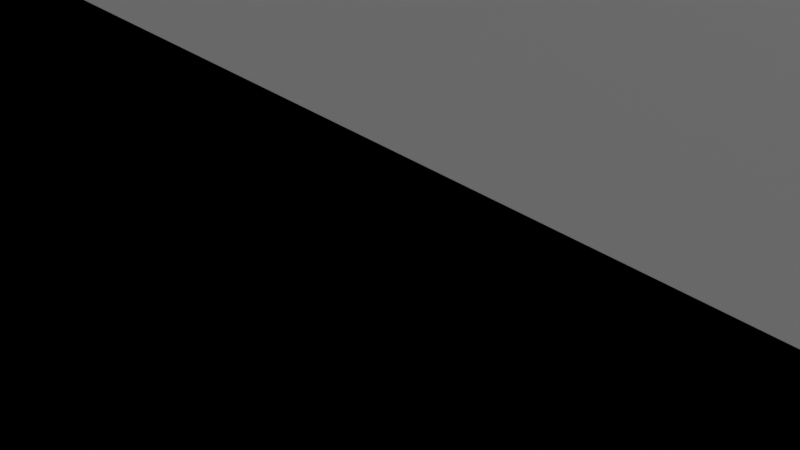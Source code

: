 # Source: rocks1.blend  (saved by Blender 3.6.11; exported with 4.5.12 LTS)
import bpy
from mathutils import Matrix  # noqa: F401  (used for matrix-valued properties, if any)

bpy.ops.wm.read_factory_settings(use_empty=True)
scene = bpy.context.scene
scene.name = 'Scene'

# ---- collections
col_collection = bpy.data.collections.new('Collection'); scene.collection.children.link(col_collection)

# ---- world
world_world = bpy.data.worlds.new('World'); scene.world = world_world
world_world.use_nodes = True; world_world.node_tree.nodes.clear()
_N = world_world.node_tree.nodes; _L = world_world.node_tree.links
n0 = _N.new('ShaderNodeOutputWorld'); n0.name = 'World Output'; n0.location = (300, 300)
n1 = _N.new('ShaderNodeBackground'); n1.name = 'Background'; n1.location = (10, 300)
n1.inputs[0].default_value = (0.05088, 0.05088, 0.05088, 1.0)
_L.new(n1.outputs[0], n0.inputs[0])
n0.is_active_output = True
world_world.color = (0.05088, 0.05088, 0.05088)
world_world.use_sun_shadow = False
world_world.sun_shadow_jitter_overblur = 0.0

# ---- cameras
cam_camera = bpy.data.cameras.new('Camera')
cam_camera.clip_end = 100.0
cam_camera.ortho_scale = 7.314

# ---- lights
light_light = bpy.data.lights.new('Light', 'POINT')
light_light.transmission_factor = 0.0
light_light.energy = 1000.0
light_light.shadow_soft_size = 0.1
light_light.shadow_maximum_resolution = 0.006
light_light.use_absolute_resolution = True

# ---- meshes
me_mesh_090 = bpy.data.meshes.new('Mesh.090')
me_mesh_090.from_pydata([(1.489, 0.6041, 0.3003), (0.8539, -0.06365, 1.044), (0.8971, 0.5263, 0.9839), (1.034, 0.06528, 0.5841), (1.202, 1.052, 0.4783), (1.213, 1.904, -0.7942), (1.678, 1.402, -0.7902), (1.439, 1.452, -0.1699), (1.769, 1.03, -0.4281), (1.804, 0.5975, -0.3269), (1.764, 0.2026, -0.4035), (1.759, 0.1307, -1.221), (1.514, -0.4152, -0.609), (1.453, -0.2667, -1.416), (1.502, 0.3619, -1.888), (1.422, 1.219, -1.837), (1.857, 0.8445, -1.202), (1.496, 1.492, -1.423), (1.031, 1.821, -1.559), (0.8153, 1.867, -0.0971), (0.8539, 1.457, 0.4136), (0.2444, 1.906, -0.08562), (0.4082, 2.138, -0.7961), (-0.1934, 1.921, -0.3884), (-0.3993, 1.911, -0.9153), (-0.2248, 1.836, -1.559), (0.389, 2.052, -1.392), (-0.195, 1.183, -2.189), (0.4044, 1.39, -2.22), (0.405, 0.9887, -2.386), (-0.2413, 0.4116, -2.265), (0.3914, 0.3945, -2.413), (0.0809, -0.2999, -2.049), (-0.251, -0.922, -1.169), (0.371, -0.9881, -1.179), (-0.1919, -1.249, -0.3841), (0.4752, -1.264, -0.3279), (-0.2737, -1.1, 0.5142), (0.4622, -1.228, 0.1569), (0.5049, -1.019, 0.6173), (-0.06834, -0.6521, 1.067), (0.3961, 0.01046, 1.25), (-0.2291, 0.9453, 1.204), (-0.2294, 1.403, 0.9331), (-0.287, 1.179, 1.431), (-0.5856, 0.9712, 2.078), (-0.5402, 1.39, 2.274), (-0.5745, 1.991, 2.233), (-0.5658, 2.243, 1.839), (-0.3369, 1.871, 1.664), (-0.5959, 2.227, 1.235), (-0.5469, 1.656, 0.6129), (-0.09632, 1.531, 0.5993), (-0.5071, 1.598, 0.04725), (-0.923, 1.335, 0.1277), (-0.9822, 1.278, -0.8535), (-1.267, 0.7349, 0.2066), (-1.408, 0.9887, 0.6021), (-1.007, 1.397, 0.3591), (-2.118, 1.442, 0.7663), (-1.867, 0.8848, 0.8826), (-1.696, 1.825, 0.5957), (-1.198, 2.073, 0.643), (-1.861, 2.298, 0.9238), (-1.435, 2.589, 1.191), (-1.786, 2.623, 1.608), (-1.382, 2.617, 2.023), (-1.848, 2.321, 2.321), (-1.395, 2.161, 2.554), (-1.827, 1.595, 2.667), (-1.404, 1.602, 2.734), (-1.397, 1.029, 2.577), (-1.838, 0.8605, 2.359), (-1.186, 0.5665, 2.077), (-1.853, 0.5497, 1.628), (-1.317, 0.4694, 1.568), (-1.278, 0.5911, 0.9978), (-1.008, 0.402, 0.9849), (-1.214, 0.5832, 0.6294), (-1.298, -0.1524, 0.03354), (-1.322, -0.04934, -0.4614), (-1.088, -0.05011, -1.148), (-0.6587, -0.6774, -1.176), (-0.6206, 0.02548, -1.829), (-0.7103, 0.8341, -1.919), (-1.018, 0.8291, -1.374), (-0.6577, 1.455, -1.605), (-1.293, 0.5246, -0.4569), (-1.071, -0.6874, -0.3905), (-1.075, -0.489, 0.4235), (-0.6509, -1.028, 0.2353), (-0.6548, -1.071, -0.3929), (-0.6011, -0.4881, 0.9641), (-0.3365, -0.207, 1.182), (-0.5957, 0.6289, 1.301), (-2.236, 0.9599, 1.198), (-2.263, 0.9606, 2.006), (-2.5, 1.634, 1.824), (-2.288, 1.574, 2.329), (-2.233, 2.237, 2.001), (-2.503, 1.595, 1.396), (-2.239, 2.245, 1.356), (-2.24, 1.845, 0.9598), (-0.9604, 0.8737, 2.356), (-0.9799, 1.598, 2.652), (-0.9602, 2.319, 2.315), (-0.9973, 2.606, 1.588), (-1.004, 2.324, 0.9282), (0.5172, 0.9522, 0.9524), (0.5801, -0.572, 0.9839), (0.9187, -0.6917, 0.2742), (1.146, -1.017, -0.1133), (1.044, -1.009, -0.4614), (1.103, -0.3741, -1.762), (1.366, -0.2469, -0.2498), (1.062, -0.09123, 0.2255), (0.6328, -0.3266, -2.039), (1.024, 0.4118, -2.263), (0.9842, 1.184, -2.182), (0.4071, 1.827, -1.827)], [], [(7, 6, 5), (8, 7, 4), (11, 10, 12), (11, 13, 14), (16, 14, 15), (6, 16, 17), (17, 16, 15), (5, 17, 18), (22, 24, 23), (26, 119, 25), (119, 28, 27), (25, 119, 27), (34, 33, 32), (39, 37, 38), (39, 40, 37), (41, 94, 93), (41, 42, 94), (44, 42, 43), (49, 48, 47), (50, 43, 51), (52, 21, 23), (23, 53, 52), (63, 62, 61), (64, 63, 65), (67, 66, 65), (66, 67, 68), (68, 67, 69), (73, 72, 74), (75, 74, 76), (60, 76, 74), (75, 76, 77), (78, 77, 76), (78, 76, 57), (78, 89, 77), (78, 79, 89), (82, 81, 83), (30, 83, 84), (83, 81, 85), (84, 83, 85), (86, 85, 55), (80, 81, 88), (79, 88, 89), (77, 89, 92), (73, 75, 94), (100, 101, 102), (69, 98, 72), (96, 72, 98), (104, 70, 71), (105, 66, 68), (48, 106, 47), (105, 47, 106), (106, 50, 107), (66, 106, 64), (105, 106, 66), (65, 66, 64), (99, 65, 101), (107, 64, 106), (63, 101, 65), (61, 59, 102), (76, 60, 57), (60, 95, 59), (61, 58, 59), (108, 20, 52), (62, 107, 51), (46, 104, 103), (44, 45, 94), (2, 41, 1), (39, 110, 109), (37, 40, 92), (37, 92, 90), (111, 38, 36), (111, 36, 112), (114, 10, 115), (35, 91, 33), (82, 33, 91), (34, 32, 116), (113, 34, 116), (117, 113, 116), (117, 116, 31), (26, 18, 119), (118, 29, 28), (82, 83, 33), (86, 27, 84), (86, 25, 27), (19, 5, 22), (117, 14, 113), (113, 14, 13), (9, 10, 16), (11, 16, 10), (20, 4, 7), (0, 4, 2), (38, 111, 39), (51, 52, 53), (44, 94, 42), (40, 93, 92), (0, 115, 9), (10, 9, 115), (12, 10, 114), (2, 4, 108), (6, 17, 5), (3, 115, 0), (110, 3, 109), (3, 110, 115), (112, 113, 13), (20, 19, 21), (12, 13, 11), (111, 110, 39), (104, 47, 105), (47, 104, 46), (45, 103, 73), (107, 62, 64), (62, 58, 61), (73, 103, 71), (67, 99, 98), (63, 102, 101), (72, 96, 74), (90, 92, 89), (20, 7, 19), (18, 15, 118), (114, 115, 110), (2, 108, 42), (55, 85, 87), (81, 82, 88), (0, 9, 8, 4), (26, 25, 24, 22), (2, 1, 3, 0), (17, 15, 18), (21, 19, 22), (21, 22, 23), (30, 27, 29, 31), (27, 28, 29), (35, 33, 34, 36), (31, 32, 30), (35, 36, 38, 37), (53, 24, 55, 54), (40, 41, 93), (108, 43, 42), (44, 46, 45), (50, 48, 49), (49, 43, 50), (43, 52, 51), (52, 20, 21), (53, 23, 24), (56, 57, 58, 54), (58, 51, 53, 54), (57, 59, 58), (59, 57, 60), (81, 80, 87, 85), (62, 51, 58), (64, 62, 63), (70, 68, 69), (69, 71, 70), (71, 69, 72), (73, 71, 72), (75, 73, 74), (84, 27, 30), (55, 24, 86), (24, 25, 86), (84, 85, 86), (88, 91, 90, 89), (87, 80, 79, 56), (56, 55, 87), (88, 79, 80), (100, 97, 99, 101), (93, 77, 92), (45, 73, 94), (74, 96, 95), (98, 97, 96), (97, 98, 99), (100, 95, 96, 97), (100, 102, 59), (100, 59, 95), (41, 40, 109, 1), (103, 104, 71), (104, 68, 70), (48, 50, 106), (67, 65, 99), (63, 61, 102), (55, 56, 54), (50, 51, 107), (45, 46, 103), (49, 44, 43), (91, 35, 37, 90), (109, 40, 39), (34, 112, 36), (112, 34, 113), (114, 111, 112), (111, 114, 110), (114, 112, 12), (118, 28, 119, 18), (26, 22, 5, 18), (83, 32, 33), (30, 32, 83), (116, 32, 31), (14, 16, 11), (6, 7, 8), (5, 19, 7), (6, 8, 16), (4, 20, 108), (117, 31, 29, 118), (46, 44, 49, 47), (43, 108, 52), (3, 1, 109), (41, 2, 42), (94, 75, 77), (93, 94, 77), (78, 56, 79), (82, 91, 88), (15, 14, 117, 118), (68, 104, 105), (69, 67, 98), (60, 74, 95), (16, 8, 9), (12, 112, 13), (56, 78, 57)])
me_mesh_090.update()
me_mesh_091 = bpy.data.meshes.new('Mesh.091')
me_mesh_091.from_pydata([(0.6721, 1.084, 1.68), (0.6774, 0.6649, 0.8223), (0.8573, 0.6212, 1.655), (0.1633, 0.9532, 0.7435), (0.5974, 1.006, -0.006201), (0.0235, 1.173, 0.01932), (0.1098, 1.01, -0.5789), (-0.4942, 0.9101, -1.078), (-0.1797, 0.1298, -1.386), (-0.5517, -0.2828, -1.436), (-0.9719, -0.4369, -1.052), (-0.02648, -0.6165, -1.003), (-0.7966, -1.01, -0.2793), (0.05403, -0.9814, -0.6126), (-0.5565, -1.355, -0.09818), (-0.6393, -2.109, 0.2509), (-0.1571, -1.415, 0.147), (0.1295, -1.114, 0.9557), (-0.117, -1.716, 1.602), (-0.1874, -1.279, 1.707), (-0.2246, -0.5858, 1.35), (0.1174, -0.2544, 1.29), (0.9337, -0.4216, 0.5795), (0.6783, -0.9368, -0.06033), (0.6736, -0.6788, -0.6726), (1.01, -0.5901, -0.02118), (1.005, -0.01172, -0.6046), (0.4683, -0.05118, -1.082), (1.175, 6.203e-09, -6.203e-09), (0.7285, 0.2057, 1.022), (1.008, 0.5959, 0.005321), (0.6647, 0.6443, -0.7199), (0.5612, -0.08439, 1.049), (-0.2912, -0.1259, 1.327), (-0.2488, 0.1794, 1.902), (0.1929, 0.3633, 2.23), (-0.3424, 0.6221, 2.057), (0.2029, 0.9591, 2.151), (0.5474, 0.6024, 2.144), (-0.2805, 1.092, 1.757), (0.1928, 1.273, 1.664), (-0.1708, 0.9223, 0.8063), (-0.5845, 0.2778, 1.011), (-1.183, -0.146, 0.6447), (-1.02, 0.6722, -0.1038), (-0.745, 0.9577, -0.8436), (-0.6815, 0.8324, 0.4487), (-1.256, 0.7437, -0.5992), (-1.151, 1.535, -1.248), (-2.101, 0.9147, -0.8375), (-1.801, 1.703, -1.605), (-1.595, 1.77, -2.078), (-2.022, 1.419, -2.635), (-1.183, 1.462, -2.64), (-1.992, 0.7651, -3.057), (-1.981, 0.1637, -3.015), (-1.604, -0.2929, -2.862), (-1.224, -0.616, -2.355), (-1.97, -0.6454, -1.649), (-1.277, -0.6878, -1.764), (-1.395, 0.00497, -0.6132), (-1.233, -0.1266, 0.0395), (-0.969, -0.2178, 1.182), (-1.251, -0.6105, 1.82), (-1.215, -1.145, 2.179), (-1.658, -2.041, 1.912), (-0.7287, -1.628, 2.143), (-0.7882, -2.249, 1.84), (-1.199, -2.553, 1.425), (-1.213, -2.583, 0.7539), (-1.21, -2.121, 0.1132), (-1.681, -1.753, 0.1023), (-1.446, -0.8511, 0.06754), (-1.022, -0.5767, -0.3943), (-1.82, -1.194, 0.1974), (-2.156, -1.03, 0.8463), (-2.17, -1.573, 0.624), (-2.182, -1.226, 1.408), (-1.878, -1.198, 1.882), (-1.695, -0.5195, 1.336), (-2.23, -1.714, 1.168), (-1.902, -2.292, 1.229), (-1.816, -2.212, 0.5859), (-1.832, -0.6076, 0.8096), (-0.3547, -2.222, 0.6406), (-0.597, -2.479, 1.177), (-0.1425, -2.086, 1.203), (-0.5248, -0.9241, 1.89), (-0.5522, -0.2748, 1.273), (-2.275, 0.4237, -0.884), (-2.644, 0.376, -1.307), (-2.644, 1.055, -1.595), (-2.327, 1.502, -1.971), (-2.025, 1.453, -1.19), (-2.492, 1.069, -2.56), (-2.593, 0.385, -2.571), (-2.224, -0.2207, -2.621), (-2.594, -0.1574, -2.006), (-2.197, -0.2754, -1.154), (-2.808, 0.4475, -1.959), (-1.977, -0.6061, -2.219), (-0.479, -0.03964, -2.16), (-0.9382, -0.2607, -2.648), (-0.5621, 0.349, -2.635), (-1.144, 0.392, -3.088), (-0.4515, 0.895, -2.401), (-1.248, 1.017, -3.0), (-0.5387, 1.257, -2.029), (-0.2911, 0.6527, -1.331), (-1.011, 1.642, -2.005), (0.06858, -1.349, 0.5554), (0.6265, 0.1778, 1.855)], [], [(2, 1, 0), (1, 3, 0), (1, 4, 3), (5, 4, 6), (5, 6, 45), (7, 31, 108), (27, 8, 108), (31, 27, 108), (9, 101, 8), (14, 12, 13), (14, 16, 15), (110, 84, 16), (18, 86, 17), (21, 20, 17), (22, 21, 17), (110, 22, 17), (24, 23, 13), (23, 16, 13), (26, 24, 27), (25, 28, 22), (1, 29, 30), (30, 28, 26), (28, 25, 26), (27, 24, 11), (22, 23, 25), (21, 22, 32), (36, 34, 35), (37, 36, 35), (37, 39, 36), (40, 39, 37), (3, 41, 40), (39, 40, 41), (36, 42, 34), (46, 44, 43), (45, 47, 44), (51, 53, 52), (54, 104, 55), (56, 57, 100), (44, 47, 60), (61, 44, 60), (66, 64, 65), (72, 12, 71), (12, 72, 73), (77, 78, 79), (80, 81, 65), (77, 79, 75), (83, 75, 79), (43, 83, 79), (83, 43, 72), (80, 75, 76), (75, 83, 74), (85, 86, 67), (69, 82, 70), (85, 69, 84), (69, 81, 82), (68, 81, 69), (85, 67, 68), (68, 65, 81), (67, 18, 66), (87, 66, 19), (88, 62, 63), (20, 33, 88), (47, 49, 60), (49, 91, 90), (89, 49, 90), (92, 91, 93), (91, 92, 94), (95, 54, 55), (96, 97, 95), (90, 99, 97), (58, 97, 100), (97, 99, 95), (99, 94, 95), (91, 49, 93), (98, 60, 89), (104, 103, 102), (106, 105, 104), (109, 107, 53), (53, 105, 106), (9, 10, 59), (56, 100, 96), (104, 102, 56), (55, 56, 96), (52, 54, 94), (51, 109, 53), (92, 51, 52), (50, 92, 93), (46, 5, 45), (5, 46, 41), (5, 41, 3), (43, 44, 61), (62, 42, 43), (38, 0, 37), (42, 88, 33), (86, 84, 110), (8, 27, 11), (101, 105, 8), (2, 0, 38), (29, 111, 32), (22, 29, 32), (0, 40, 37), (38, 37, 35), (21, 111, 35), (36, 39, 42), (34, 42, 33), (30, 31, 4), (28, 30, 29), (31, 30, 26), (24, 26, 25), (40, 0, 3), (4, 5, 3), (31, 6, 4), (111, 38, 35), (24, 13, 11), (42, 41, 46), (12, 10, 11, 13), (12, 73, 10), (20, 88, 19), (31, 26, 27), (86, 18, 67), (88, 42, 62), (85, 68, 69), (78, 63, 79), (75, 80, 77), (70, 82, 71), (45, 7, 48), (107, 105, 53), (107, 108, 105), (101, 102, 103), (48, 109, 51), (102, 57, 56), (94, 54, 95), (6, 31, 7), (11, 10, 9), (9, 8, 11), (93, 49, 47, 48), (110, 17, 86), (20, 19, 17), (22, 110, 23), (25, 23, 24), (28, 29, 22), (21, 34, 33), (21, 35, 34), (42, 39, 41), (42, 46, 43), (46, 45, 44), (45, 48, 47), (52, 53, 106, 54), (48, 50, 93), (48, 51, 50), (58, 100, 57, 59), (106, 104, 54), (104, 56, 55), (80, 65, 78, 77), (59, 10, 58), (10, 98, 58), (10, 60, 98), (62, 79, 63), (67, 66, 65), (67, 65, 68), (71, 12, 70), (74, 72, 71), (74, 76, 75), (76, 82, 81, 80), (69, 70, 15, 84), (76, 71, 82), (76, 74, 71), (72, 43, 61, 73), (84, 86, 85), (18, 19, 66), (87, 63, 64), (64, 63, 78), (79, 62, 43), (57, 101, 9, 59), (61, 60, 73), (60, 49, 89), (92, 52, 94), (96, 95, 55), (98, 90, 97), (91, 94, 99), (100, 97, 96), (98, 89, 90), (70, 12, 14, 15), (102, 101, 57), (105, 103, 104), (48, 107, 109), (103, 105, 101), (92, 50, 51), (21, 33, 20), (16, 14, 13), (105, 108, 8), (45, 6, 7), (2, 38, 111), (2, 111, 29), (32, 111, 21), (65, 64, 78), (87, 19, 88), (1, 2, 29), (19, 18, 17), (15, 16, 84), (87, 88, 63), (66, 87, 64), (83, 72, 74), (7, 108, 48), (48, 108, 107), (1, 30, 4), (23, 110, 16), (10, 73, 60), (99, 90, 91), (98, 97, 58)])
me_mesh_091.update()
me_mesh_092 = bpy.data.meshes.new('Mesh.092')
me_mesh_092.from_pydata([(0.8542, 0.8093, 0.08036), (0.7166, 0.6369, -0.5099), (0.06532, 0.9728, 0.6534), (-0.3569, 1.137, -0.01762), (-1.015, 0.5804, -0.01331), (-0.6488, 0.5728, 0.7808), (-1.007, 0.02092, 0.6023), (-1.176, 0.006776, -0.00609), (-0.8527, 0.02064, -0.854), (-0.6636, 0.6991, -0.6623), (-1.038, -0.6276, 0.1355), (-0.6757, -0.6758, -0.6766), (-0.6068, -1.011, 0.03706), (0.001122, 0.007794, -1.176), (-0.02192, 0.6656, -0.9564), (0.8366, 0.1575, -0.8279), (0.7792, -0.472, -0.7836), (1.176, 0.00727, -0.0007284), (1.014, 0.01062, 0.5884), (0.5845, -0.6245, 0.8134), (0.7507, 0.5677, 0.6425), (0.8437, -0.8771, -0.01739), (0.02779, -1.012, 0.5865), (0.01603, -1.176, -0.007154), (0.00318, -0.8499, -0.8531), (-0.583, -0.5659, 0.9535), (0.1, 0.101, 0.5874)], [], [(1, 3, 0), (20, 0, 2), (5, 3, 4), (6, 25, 5), (7, 4, 8), (9, 8, 4), (10, 7, 8), (11, 10, 8), (8, 14, 13), (15, 17, 16), (21, 17, 18), (18, 20, 19), (20, 18, 0), (0, 17, 15), (17, 21, 16), (22, 19, 25), (16, 24, 13), (12, 11, 24), (21, 23, 24), (23, 12, 24), (12, 23, 22), (22, 25, 12), (19, 26, 25), (19, 22, 21), (16, 21, 24), (1, 15, 14), (24, 8, 13), (9, 14, 8), (24, 11, 8), (7, 10, 6), (26, 5, 25), (5, 4, 6), (19, 20, 26), (2, 5, 26), (17, 0, 18), (1, 0, 15), (19, 21, 18), (1, 14, 3), (20, 2, 26), (14, 15, 13), (23, 21, 22), (5, 2, 3), (4, 7, 6), (25, 10, 12), (25, 6, 10), (2, 0, 3), (15, 16, 13), (12, 10, 11), (9, 4, 3), (3, 14, 9)])
me_mesh_092.update()
me_mesh_093 = bpy.data.meshes.new('Mesh.093')
me_mesh_093.from_pydata([(2.24, 2.012, 2.233), (2.654, 1.594, 0.9452), (2.385, 2.331, 1.546), (1.609, 2.467, 1.396), (2.214, 2.083, 0.8136), (2.381, 0.7342, 0.3246), (1.706, 0.6608, -0.0345), (1.875, 0.02574, -0.2207), (1.251, 1.038, 0.09531), (1.126, 1.381, 0.4199), (1.786, 2.194, 0.7849), (1.207, 2.126, 1.029), (0.6357, 1.284, 0.8637), (1.058, 2.168, 1.599), (0.4109, 1.084, 1.286), (0.2677, 0.6565, 1.63), (1.053, 1.715, 2.184), (0.8695, 0.166, 2.526), (1.673, 1.551, 2.566), (-0.2057, 1.014, 0.7917), (-0.4537, 1.09, 0.162), (-0.3213, 1.096, -0.3313), (0.4398, 1.233, 0.02844), (-0.7106, 0.6536, 0.7448), (-0.7096, -0.004683, 1.036), (-1.085, 0.3506, 0.3331), (-1.084, -0.3723, 0.2925), (-0.6961, -0.6633, 0.7601), (-1.076, -0.404, -0.2371), (-0.6796, -0.6696, -0.678), (-0.9187, -0.1375, -0.6658), (-0.6081, -1.005, -0.03075), (-0.01855, -1.017, -0.6119), (-0.2467, -1.034, 0.7525), (0.04605, -0.4528, 1.629), (0.1138, 0.2638, 1.723), (0.2846, -0.9748, 1.3), (0.8061, -1.096, 1.999), (0.4931, 0.2863, 2.229), (2.225, -0.4155, 2.383), (1.74, -0.3493, 2.595), (1.609, -1.026, 2.254), (2.354, -1.195, 1.537), (1.607, -1.464, 1.625), (2.454, -0.9299, 0.5124), (2.719, -0.816, 1.207), (2.66, -0.3567, 1.969), (2.907, -0.1461, 1.171), (2.794, 1.451, 1.438), (2.697, -0.01949, 0.383), (2.12, -0.7992, 0.116), (1.461, -0.5486, 0.004769), (1.186, -0.9483, 0.5146), (1.301, 0.02327, -0.5908), (0.4395, 0.009006, -1.119), (0.8072, -0.6852, -0.834), (-0.02457, -0.5932, -1.02), (-0.02267, -1.243, 0.01244), (0.7197, -1.157, 0.9135), (0.6243, -1.004, -0.5237), (0.9956, -1.413, 1.345), (0.6915, -0.482, 2.363), (1.27, 0.01572, 2.646), (1.612, -1.466, 0.8131), (-0.3839, -0.2163, -1.078), (-0.04804, 0.3935, -1.092), (-0.3202, 0.7088, -0.7786), (-1.068, 0.3957, -0.2153), (0.5236, 0.8155, -0.7824), (2.711, 1.666, 1.863), (2.426, 1.398, 2.333), (1.808, 2.059, 2.324), (1.585, 2.368, 1.987), (1.857, -0.9035, -1.285), (2.267, -0.9404, -1.999), (1.628, -0.5774, -2.191), (2.241, -1.611, -2.637), (2.5, -1.603, -2.002), (2.268, -1.591, -1.327), (1.801, -1.588, -0.9761), (1.181, -1.809, -0.9654), (1.309, -1.242, -0.9295), (0.9217, -2.259, -1.333), (1.667, -2.365, -1.278), (0.9281, -0.9307, -1.295), (1.556, -0.5783, -1.631), (1.022, -0.5968, -2.011), (1.121, -0.8978, -2.747), (0.9918, -1.6, -2.945), (1.655, -1.581, -3.025), (0.9413, -2.242, -2.641), (1.65, -2.321, -2.725), (1.008, -2.569, -1.956), (1.401, -2.637, -1.865), (1.784, -2.585, -1.946), (2.248, -2.247, -1.993), (1.862, -0.9286, -2.662), (0.5538, -2.189, -2.004), (0.3394, -1.578, -1.98), (0.5563, -1.589, -1.356), (0.5677, -1.603, -2.598), (0.5586, -0.9686, -1.99)], [], [(4, 2, 1), (4, 1, 5), (5, 7, 6), (10, 9, 11), (12, 9, 22), (16, 15, 35), (38, 16, 35), (19, 15, 14), (20, 22, 21), (22, 8, 68), (25, 23, 20), (24, 25, 26), (29, 28, 30), (28, 29, 31), (31, 29, 32), (27, 33, 34), (27, 34, 24), (24, 34, 35), (15, 23, 24), (36, 34, 33), (37, 34, 36), (34, 37, 61), (40, 39, 18), (39, 40, 41), (39, 41, 42), (41, 43, 42), (42, 45, 46), (48, 46, 47), (1, 48, 5), (46, 45, 47), (58, 36, 33), (59, 57, 32), (60, 36, 58), (63, 60, 58), (37, 36, 60), (40, 62, 61), (43, 37, 60), (43, 60, 63), (52, 63, 58), (54, 56, 64), (54, 64, 65), (65, 30, 66), (28, 67, 30), (53, 54, 68), (53, 55, 54), (8, 6, 68), (7, 53, 6), (7, 51, 53), (51, 59, 55), (59, 51, 52), (50, 49, 44), (63, 52, 50), (39, 42, 46), (40, 18, 62), (17, 38, 61), (57, 31, 32), (67, 21, 66), (19, 23, 15), (2, 48, 1), (0, 70, 69), (46, 70, 39), (71, 72, 18), (72, 3, 13), (4, 5, 6), (10, 4, 6), (72, 16, 18), (13, 15, 16), (12, 11, 9), (18, 17, 62), (69, 2, 0), (69, 48, 2), (72, 2, 3), (70, 18, 39), (13, 16, 72), (3, 10, 11), (51, 50, 52), (7, 50, 51), (56, 29, 64), (58, 57, 59), (10, 3, 2, 4), (55, 59, 32), (27, 26, 31), (74, 85, 73), (74, 75, 85), (77, 76, 74), (79, 81, 80), (83, 80, 82), (85, 84, 81), (84, 85, 86), (94, 83, 93), (95, 83, 94), (95, 94, 91), (89, 76, 91), (76, 89, 96), (78, 83, 95), (99, 98, 97), (97, 98, 100), (98, 101, 100), (87, 88, 100), (86, 85, 75), (79, 73, 81), (77, 78, 95), (77, 95, 76), (76, 96, 74), (73, 78, 74), (75, 74, 96), (78, 73, 79), (77, 74, 78), (78, 79, 83), (91, 76, 95), (73, 85, 81), (86, 101, 84), (99, 84, 101), (86, 87, 101), (81, 84, 99), (98, 99, 101), (87, 100, 101), (82, 80, 99), (90, 97, 100), (20, 19, 12, 22), (5, 49, 7), (10, 6, 9), (9, 8, 22), (14, 13, 12), (15, 13, 14), (16, 38, 17), (18, 16, 17), (20, 21, 67, 25), (45, 44, 49, 47), (25, 24, 23), (29, 30, 64), (31, 33, 27), (35, 15, 24), (42, 43, 63), (44, 42, 63), (44, 63, 50), (48, 49, 5), (61, 37, 41, 40), (7, 49, 50), (51, 55, 53), (54, 55, 56), (58, 33, 57), (43, 41, 37), (28, 26, 25, 67), (62, 17, 61), (58, 59, 52), (66, 30, 67), (66, 21, 68, 65), (71, 18, 70, 0), (68, 54, 65), (53, 68, 6), (44, 45, 42), (33, 31, 57), (56, 32, 29), (26, 28, 31), (24, 26, 27), (13, 11, 12), (69, 70, 46), (48, 47, 49), (72, 71, 0, 2), (11, 13, 3), (69, 46, 48), (34, 61, 38, 35), (22, 68, 21), (91, 90, 88, 89), (9, 6, 8), (12, 19, 14), (56, 55, 32), (23, 19, 20), (30, 65, 64), (86, 75, 87), (87, 89, 88), (92, 90, 91, 93), (92, 93, 83, 82), (82, 97, 92), (94, 93, 91), (92, 97, 90), (90, 100, 88), (80, 81, 99), (96, 87, 75), (87, 96, 89), (79, 80, 83), (82, 99, 97)])
me_mesh_093.update()
me_mesh_094 = bpy.data.meshes.new('Mesh.094')
me_mesh_094.from_pydata([(2.231, 0.6325, 1.827), (2.626, 0.02875, 1.821), (2.282, -0.0009943, 2.249), (2.243, -0.8112, 2.291), (2.64, -0.8003, 1.849), (2.598, -1.395, 1.258), (2.869, -0.8635, 1.228), (2.437, -1.584, 0.611), (2.687, -1.046, 0.3266), (2.71, -0.3682, 0.1235), (2.937, -0.3667, 0.7576), (2.799, 0.1973, 0.8231), (2.818, -0.04136, 1.417), (2.571, 0.5672, 1.215), (2.444, 0.5963, 0.3987), (2.592, 0.1934, 0.2086), (1.962, 1.013, 0.4691), (1.942, 1.116, 1.032), (2.02, 0.9959, 1.435), (1.648, 1.013, 1.832), (1.613, 0.657, 2.291), (0.8292, 1.065, 2.006), (0.9216, 0.4201, 2.566), (0.4548, 0.002185, 2.637), (1.199, -0.1894, 2.745), (0.4509, -0.8139, 2.614), (0.9806, -0.843, 2.711), (0.4176, -1.424, 2.257), (1.225, -1.501, 2.353), (0.8101, -1.858, 1.883), (0.5567, -1.981, 1.456), (0.8307, -1.999, 0.43), (1.121, -1.716, -0.1222), (0.3339, -1.352, -0.6436), (1.615, -1.485, -0.2686), (1.569, -1.043, -0.5786), (1.671, -1.373, -0.9501), (1.306, -1.271, -1.341), (1.782, -0.978, -1.349), (1.588, -0.9124, -1.77), (1.313, -1.294, -2.301), (1.773, -0.9728, -2.221), (1.616, -1.811, -2.643), (1.806, -2.157, -2.553), (1.364, -2.236, -2.25), (1.79, -2.56, -2.034), (1.279, -2.319, -1.803), (1.374, -2.22, -1.375), (1.826, -2.377, -1.258), (1.63, -1.764, -0.9413), (2.2, -1.804, -1.013), (2.288, -2.305, -1.299), (2.162, -1.409, -1.019), (2.633, -1.838, -1.372), (2.615, -2.211, -1.799), (2.756, -1.8, -1.8), (2.636, -1.948, -2.255), (2.6, -1.401, -2.2), (2.253, -2.331, -2.344), (2.209, -1.835, -2.615), (2.052, -1.409, -2.637), (2.663, -1.304, -1.8), (2.592, -1.413, -1.41), (2.19, -1.006, -2.192), (2.267, -0.9394, -1.807), (2.18, -1.008, -1.415), (2.2, -2.521, -1.8), (1.08, -1.823, -1.597), (1.152, -1.8, -2.2), (1.123, -1.4, -1.8), (1.748, -0.6383, -0.6202), (2.345, -0.8061, -0.259), (2.318, -0.0132, -0.2472), (1.705, 0.2118, -0.5768), (1.31, 0.6311, -0.548), (1.688, 0.7961, -0.2007), (0.9189, 1.442, 0.3619), (0.8571, 1.057, -0.6281), (1.194, 1.363, 1.216), (0.6342, 1.439, 1.196), (0.02993, 1.034, 1.819), (0.1785, 0.6438, 2.242), (-0.5443, -0.00488, 2.112), (-0.615, -0.8289, 1.878), (-0.2482, -0.8325, 2.212), (-0.06526, -1.475, 1.839), (-0.437, -1.47, 1.341), (-0.4056, -1.612, 0.8267), (0.2584, -1.943, 0.8711), (-0.574, -1.452, -0.04492), (-0.02587, -1.734, 0.2272), (-0.1654, -1.4, -0.5082), (-0.7529, -1.039, -0.6466), (-1.058, -0.8761, -0.549), (-1.167, -1.066, 0.3746), (-0.9561, -1.011, 1.191), (-1.426, -0.6257, -0.002798), (-1.451, -0.4506, 0.878), (-1.097, -0.3704, 1.537), (-1.627, 0.06198, 0.3628), (-1.398, -0.2366, -0.4324), (-1.418, 0.1944, -0.4123), (-1.405, 0.6015, 0.1914), (-1.429, 0.6363, 0.767), (-1.381, 0.2101, 1.167), (-1.034, 0.6222, 1.415), (-0.9142, 1.025, 1.169), (-1.098, 1.071, 0.6053), (-0.6692, 1.39, 0.5001), (-0.3191, 1.364, 1.101), (-0.07411, 1.576, 0.311), (-0.2227, 1.355, -0.4585), (0.4294, 1.389, -0.3836), (-1.14, 0.5317, -0.4557), (-0.3175, 0.4721, 2.109), (-0.9991, 0.06075, -0.9509), (-0.4524, -0.4385, -1.159), (-0.3867, 0.219, -1.247), (-0.6496, 0.6501, -1.024), (-0.012, 0.6057, -1.214), (-0.06846, 0.9964, -0.9679), (0.6073, 0.5092, -1.142), (1.125, -0.1709, -0.9975), (0.3751, -0.05214, -1.305), (0.7627, -0.759, -1.044), (-0.009948, -0.8095, -1.115), (2.27, -1.475, 0.1495), (1.649, -1.921, 0.3347), (2.074, -1.883, 1.188), (1.427, -2.097, 1.218), (1.633, -1.834, 1.832), (2.116, -1.437, 2.033), (1.606, -1.017, 2.558), (1.627, -0.4296, 2.681), (1.615, 0.2174, 2.558), (-0.5123, -1.798, -1.312), (-0.6, -1.537, -1.4), (-0.6, -2.1, -1.4), (-0.6, -2.135, -1.8), (-0.462, -1.8, -1.907), (-0.6, -1.496, -1.8), (-1.095, -1.799, -1.277), (-1.0, -2.121, -1.4), (-1.0, -1.512, -1.4), (-1.0, -1.477, -1.8), (-1.154, -1.799, -1.953), (-1.0, -2.156, -1.8)], [], [(1, 0, 2), (131, 5, 4), (9, 8, 71), (11, 12, 10), (12, 13, 1), (11, 14, 13), (14, 11, 15), (13, 17, 18), (19, 18, 78), (0, 19, 20), (24, 22, 23), (25, 27, 26), (28, 26, 27), (30, 88, 129), (34, 32, 33), (41, 60, 40), (43, 44, 42), (45, 44, 43), (45, 46, 44), (48, 49, 47), (51, 50, 48), (53, 50, 51), (53, 51, 54), (55, 53, 54), (55, 54, 56), (59, 56, 58), (61, 55, 57), (64, 63, 41), (39, 64, 41), (54, 66, 58), (56, 54, 58), (67, 47, 49), (67, 46, 47), (66, 45, 58), (71, 35, 70), (74, 73, 122), (75, 73, 74), (72, 73, 75), (72, 75, 14), (16, 14, 75), (75, 74, 77), (112, 75, 77), (81, 80, 114), (23, 81, 114), (82, 83, 84), (91, 90, 89), (89, 92, 91), (89, 94, 93), (87, 94, 89), (94, 96, 93), (97, 95, 98), (99, 96, 97), (100, 96, 99), (99, 102, 101), (105, 103, 104), (103, 105, 106), (108, 107, 109), (106, 109, 107), (110, 108, 109), (110, 112, 111), (110, 76, 112), (80, 106, 114), (98, 104, 97), (107, 113, 102), (101, 113, 115), (93, 96, 100), (115, 117, 116), (118, 117, 115), (120, 118, 111), (121, 119, 120), (121, 122, 123), (123, 122, 124), (122, 70, 124), (124, 33, 125), (125, 92, 116), (119, 117, 118), (99, 101, 100), (91, 92, 125), (86, 30, 85), (29, 85, 30), (95, 86, 83), (83, 85, 84), (35, 71, 34), (34, 71, 126), (127, 31, 32), (7, 128, 127), (129, 128, 130), (131, 130, 128), (129, 31, 127), (131, 132, 28), (133, 26, 132), (24, 26, 133), (134, 24, 133), (21, 80, 81), (11, 10, 15), (71, 8, 126), (7, 126, 8), (10, 6, 8), (5, 6, 4), (4, 3, 131), (20, 134, 2), (0, 1, 13), (20, 2, 0), (15, 72, 14), (32, 34, 127), (90, 91, 31), (32, 31, 91), (0, 18, 19), (2, 134, 133), (72, 15, 9), (3, 132, 131), (131, 128, 5), (75, 112, 16), (76, 16, 112), (109, 106, 80), (101, 115, 100), (84, 27, 25), (28, 29, 130), (79, 110, 109), (117, 123, 116), (104, 99, 97), (72, 122, 73), (62, 65, 52), (63, 57, 60), (62, 52, 50), (53, 62, 50), (54, 51, 66), (52, 65, 38), (52, 38, 36), (65, 64, 39), (38, 65, 39), (63, 60, 41), (58, 45, 43), (69, 37, 39), (68, 40, 42), (77, 74, 122), (126, 7, 127), (70, 35, 124), (112, 77, 120), (119, 121, 123), (29, 27, 85), (118, 115, 113), (107, 103, 106), (105, 104, 82), (111, 118, 113), (103, 107, 102), (113, 101, 102), (14, 16, 17, 13), (13, 12, 11), (23, 25, 26, 24), (0, 13, 18), (20, 19, 21), (46, 45, 48, 47), (29, 28, 27), (31, 129, 88), (38, 37, 36), (37, 38, 39), (39, 41, 40), (63, 64, 61, 57), (50, 49, 48), (55, 56, 57), (68, 44, 46, 67), (68, 67, 69, 40), (71, 70, 122, 72), (43, 59, 58), (68, 42, 44), (59, 43, 42), (40, 60, 42), (69, 39, 40), (76, 110, 79, 78), (17, 16, 76), (109, 80, 21, 79), (87, 89, 90, 88), (86, 85, 83), (94, 87, 86, 95), (108, 111, 113, 107), (94, 97, 96), (94, 95, 97), (99, 104, 103), (33, 124, 35, 34), (114, 106, 105), (82, 114, 105), (100, 115, 93), (115, 116, 93), (118, 120, 119), (77, 121, 120), (122, 121, 77), (125, 33, 91), (116, 123, 125), (123, 124, 125), (119, 123, 117), (7, 8, 6, 5), (92, 89, 93), (87, 30, 86), (85, 27, 84), (95, 83, 98), (82, 98, 83), (126, 127, 34), (4, 6, 12, 1), (33, 32, 91), (7, 5, 128), (31, 88, 90), (22, 134, 20), (22, 81, 23), (22, 21, 81), (10, 9, 15), (9, 10, 8), (4, 1, 2, 3), (3, 133, 132), (3, 2, 133), (82, 84, 25, 23), (10, 12, 6), (72, 9, 71), (78, 18, 17), (131, 28, 130), (78, 79, 21, 19), (30, 87, 88), (20, 21, 22), (29, 30, 129, 130), (24, 134, 22), (28, 132, 26), (65, 62, 61, 64), (76, 78, 17), (128, 129, 127), (111, 112, 120), (23, 114, 82), (82, 104, 98), (62, 53, 55, 61), (49, 50, 52, 36), (56, 59, 60), (57, 56, 60), (48, 45, 66, 51), (60, 59, 42), (49, 36, 37, 67), (137, 138, 139, 135), (67, 37, 69), (103, 102, 99), (116, 92, 93), (111, 108, 110), (141, 142, 137, 135), (139, 140, 136, 135), (140, 144, 143, 136), (141, 135, 136, 143), (145, 144, 140, 139), (142, 146, 138, 137), (145, 139, 138, 146), (143, 144, 145, 141), (145, 146, 142, 141)])
me_mesh_094.update()
me_mesh_095 = bpy.data.meshes.new('Mesh.095')
me_mesh_095.from_pydata([(0.9945, 0.5025, -0.1812), (0.7607, 0.6711, -0.6283), (0.9367, 0.5621, 0.4145), (0.3564, 1.088, -0.3427), (0.7169, 0.8379, 0.4664), (0.01088, 1.01, 0.6128), (0.002833, 0.6203, 1.04), (0.03495, 0.00983, 1.32), (0.03657, -0.599, 1.265), (0.6908, -0.00305, 1.098), (0.6159, -0.6393, 1.029), (0.9407, -0.5616, 0.6311), (-0.6279, 0.01507, 1.11), (-0.5939, -0.5971, 1.004), (0.01499, -0.9903, 0.997), (-0.6278, -1.019, 0.4844), (0.01862, -1.249, 0.4518), (0.01205, -1.327, -0.3943), (-0.7758, -1.063, -0.3821), (-0.3043, -1.113, -1.461), (-1.282, -0.3769, -0.9785), (-0.7743, -0.3884, -1.498), (-0.9067, 0.4962, -1.168), (-1.466, 0.2533, -1.016), (-0.2568, 0.5181, -1.28), (0.1977, 0.0691, -1.517), (0.4297, 0.5986, -1.039), (-0.3691, 1.043, -0.6204), (-0.1515, 1.211, 0.01249), (-0.6995, 0.9014, 0.4961), (-1.013, 0.9039, -0.3951), (-1.057, 0.6552, 0.3664), (-1.114, -0.4393, 0.5076), (-1.195, 0.2071, 0.4793), (-1.417, -0.3528, -0.4488), (-1.632, 0.3308, -0.616), (0.6665, 0.04063, -1.264), (1.067, -0.001482, -0.6848), (1.027, -0.6542, -0.3364), (0.7369, -1.059, -0.5123), (0.6285, -1.019, 0.5216), (0.922, -0.212, -0.1252), (0.6541, -0.6912, -1.381), (0.2173, -1.12, -1.577), (0.04203, -0.5636, -1.818)], [], [(37, 1, 0), (11, 10, 40), (13, 14, 8), (21, 19, 20), (21, 20, 23), (22, 21, 23), (24, 25, 44), (3, 27, 28), (29, 28, 30), (30, 28, 27), (29, 31, 33), (12, 33, 32), (32, 34, 18), (34, 20, 18), (12, 6, 29), (30, 27, 22), (35, 30, 22), (38, 37, 41), (39, 38, 40), (15, 16, 14), (32, 15, 13), (7, 6, 12), (4, 3, 28), (2, 41, 0), (36, 26, 37), (1, 37, 26), (2, 9, 11), (2, 11, 41), (11, 40, 38), (10, 14, 40), (16, 40, 14), (0, 1, 3), (6, 9, 4), (11, 38, 41), (6, 4, 5), (10, 8, 14), (5, 29, 6), (19, 18, 20), (42, 37, 38), (37, 42, 36), (43, 42, 39), (4, 28, 5), (25, 26, 36), (25, 36, 44), (43, 17, 19), (44, 42, 43), (31, 30, 35), (44, 43, 19), (28, 29, 5), (6, 7, 9), (44, 19, 21), (22, 23, 35), (31, 35, 33), (0, 3, 4, 2), (34, 35, 20), (8, 10, 9, 7), (12, 13, 8, 7), (18, 17, 16, 15), (15, 14, 13), (21, 22, 24, 44), (27, 3, 26, 24), (26, 25, 24), (32, 33, 35, 34), (31, 29, 30), (12, 29, 33), (13, 12, 32), (16, 17, 39, 40), (15, 32, 18), (3, 1, 26), (27, 24, 22), (37, 0, 41), (42, 38, 39), (9, 2, 4), (9, 10, 11), (36, 42, 44), (39, 17, 43), (19, 17, 18), (35, 23, 20)])
me_mesh_095.update()
me_mesh_096 = bpy.data.meshes.new('Mesh.096')
me_mesh_096.from_pydata([(0.05425, -0.7382, -1.192), (0.794, -0.5993, -0.8266), (1.16, -0.1007, -0.823), (0.4371, 0.4316, -1.545), (1.004, 0.8472, -1.437), (0.8598, 1.399, -1.36), (1.419, 0.8522, -0.8616), (1.192, 0.8953, 0.06918), (-0.1741, 0.8698, -1.369), (0.04677, 1.539, -0.9986), (-0.3857, 1.242, 0.3782), (0.4792, 1.742, -0.7219), (0.9497, 1.587, -0.4239), (0.2584, 1.099, 0.8396), (-0.2823, 1.058, 2.081), (0.08931, 0.4374, 2.457), (0.2862, -0.5105, 2.358), (-0.1611, -1.349, 2.006), (0.01135, -1.372, 1.041), (-0.7814, -1.474, 0.8481), (-0.3326, -2.279, -0.04589), (-0.03114, -2.247, -0.6564), (-0.4958, -1.686, -1.097), (-0.9794, -0.07298, -0.7463), (-0.8774, 0.9998, -0.0003134), (-1.046, 1.209, 1.918), (-1.075, 0.5532, 2.711), (-1.296, -0.3759, 2.765), (-0.5639, -0.6684, 2.807), (-1.66, -0.9095, 2.251), (-1.209, -1.468, 1.758), (-1.132, -1.251, 0.5383), (-1.79, -0.9274, 0.857), (-1.981, -0.8529, 1.615), (-1.986, 0.3191, 2.115), (-1.755, 0.8714, 1.207), (-1.683, 0.2718, 0.4237), (-2.204, 0.03391, 1.379), (-1.313, -0.8067, 0.1344), (-0.8859, -1.795, -0.5785), (0.4398, -1.723, -0.9924), (0.8069, -1.677, -0.5113), (0.5282, -2.089, -0.036), (0.5091, -1.106, 0.7401), (0.8145, -0.4281, 1.125), (0.6014, 0.4503, 1.457), (1.128, 0.06492, 0.4943)], [], [(3, 1, 0), (4, 2, 3), (5, 4, 3), (7, 12, 13), (5, 3, 8), (8, 3, 0), (0, 23, 8), (9, 8, 24), (12, 11, 13), (15, 28, 16), (16, 28, 17), (18, 17, 19), (23, 0, 22), (10, 24, 35), (33, 29, 34, 37), (19, 32, 31), (37, 35, 36), (38, 32, 36), (23, 38, 36), (31, 38, 39), (32, 38, 31), (33, 37, 32), (30, 32, 19), (17, 28, 30), (26, 27, 28), (26, 14, 25), (41, 42, 21), (17, 18, 43), (17, 43, 44), (44, 16, 17), (45, 14, 15), (36, 24, 8), (45, 13, 14), (43, 42, 41), (20, 39, 21), (35, 24, 36), (6, 4, 5), (2, 6, 46), (7, 46, 6), (6, 2, 4), (11, 10, 13), (11, 9, 10), (7, 13, 45), (12, 6, 5), (45, 46, 7), (1, 2, 46), (46, 44, 1), (41, 21, 40), (42, 18, 20), (22, 40, 21), (23, 39, 38), (39, 23, 22), (31, 20, 19), (3, 2, 1), (5, 8, 9), (24, 10, 9), (20, 18, 19), (21, 39, 22), (35, 25, 10), (28, 27, 29), (30, 28, 29), (30, 33, 32), (37, 34, 35), (37, 36, 32), (26, 25, 34), (27, 34, 29), (16, 44, 45, 15), (29, 33, 30), (0, 40, 22), (21, 42, 20), (42, 43, 18), (13, 10, 25, 14), (46, 45, 44), (19, 17, 30), (12, 5, 11), (1, 41, 40), (26, 15, 14), (28, 15, 26), (34, 25, 35), (27, 26, 34), (7, 6, 12), (11, 5, 9), (0, 1, 40), (23, 36, 8), (1, 44, 43), (1, 43, 41), (20, 31, 39)])
me_mesh_096.update()
me_mesh_097 = bpy.data.meshes.new('Mesh.097')
me_mesh_097.from_pydata([(1.469, 0.04829, 0.7651), (1.268, 0.6048, 0.868), (1.448, 0.5463, -0.4419), (1.886, 1.385, -0.0906), (1.495, -0.4077, -0.6055), (1.44, -0.02225, -0.1413), (1.167, 0.09486, 1.485), (1.261, -1.331, 0.822), (0.5799, -0.2234, 1.685), (0.9173, 0.5912, 1.404), (-0.07562, 0.5829, 1.327), (0.003563, 1.097, 0.796), (-1.007, 0.8711, -0.5308), (-1.287, 1.186, -1.532), (-0.9632, 0.8808, -2.437), (-0.8512, 1.425, -2.382), (-0.7931, 1.886, -1.962), (-0.06214, 1.938, -2.324), (-0.313, 2.173, -1.579), (-0.4893, 1.918, -0.9555), (0.6383, 2.11, -1.284), (0.2574, 1.843, -0.7796), (-0.4223, 1.399, -0.361), (0.4868, 1.364, -0.1844), (0.9877, 1.023, 0.09438), (0.8492, 0.9855, 0.8969), (1.247, 2.181, 0.03201), (1.913, 2.036, -0.06782), (2.251, 1.737, -0.7075), (1.735, 1.413, -1.672), (1.189, 1.811, -1.774), (1.938, 1.046, -2.433), (1.656, 0.7316, -3.032), (1.128, 0.4017, -3.326), (1.448, -0.5196, -3.126), (1.762, -0.8797, -2.657), (1.844, -1.041, -1.975), (1.58, -1.041, -1.35), (1.275, -1.296, -1.887), (0.7104, -1.092, -0.8269), (0.5581, -1.447, -0.1511), (1.27, -0.6533, 0.256), (0.5353, -2.132, -0.2343), (0.6922, -2.676, 0.1122), (0.5033, -2.824, 1.514), (-0.2469, -3.039, 1.168), (0.4449, -3.09, 0.8116), (-0.06164, -3.055, 0.3492), (-0.1466, -2.343, -0.3319), (0.0004534, -1.527, -0.4474), (0.09755, -0.9629, -1.151), (-0.5497, -0.4503, -1.495), (0.01818, -0.7429, -2.507), (-0.9829, 0.2131, -2.027), (-0.247, -0.01464, -2.851), (-0.08916, 0.8888, -2.999), (0.242, 1.445, -2.846), (0.9936, 1.628, -2.472), (0.7394, -0.05929, -3.312), (0.7874, -0.9199, -2.924), (0.5333, -1.227, -2.112), (-0.8296, -0.358, -0.9406), (-1.128, -0.6307, -0.1124), (-0.8089, -1.457, -0.03365), (-0.9298, -1.204, 0.8147), (-0.8644, -1.659, 1.491), (-0.4597, -1.908, 1.895), (-1.029, -2.242, 1.168), (-0.7136, -2.712, 1.297), (-0.7221, -2.719, 0.3398), (-1.109, -2.04, 0.5139), (-0.01068, -2.249, 2.008), (-0.3403, -0.8749, 1.506), (-0.7974, 0.383, 0.9272), (-1.137, -0.04585, 0.4851), (0.5405, -2.016, 1.898), (1.005, -2.094, 1.516), (1.146, -2.492, 0.8599), (1.145, -2.204, 0.4784), (-1.097, 0.3981, -1.003), (2.335, -0.4195, -2.049), (2.059, -0.0566, -2.906), (2.303, 0.5123, -2.39), (2.007, 1.099, -1.389), (1.974, 0.89, -1.113), (2.307, 0.01375, -1.326), (2.105, -0.6491, -1.387), (1.966, 2.353, -0.5864), (1.74, 2.413, -1.063), (1.232, 2.518, -0.564), (-1.078, 1.591, -1.24)], [], [(1, 0, 5), (5, 4, 2), (6, 7, 0), (0, 41, 5), (7, 41, 0), (6, 9, 8), (8, 10, 72), (73, 12, 74), (13, 79, 12), (79, 13, 53), (20, 19, 21), (23, 21, 22), (11, 23, 22), (24, 26, 23), (27, 3, 28), (30, 31, 57), (57, 31, 32), (81, 34, 33), (34, 81, 35), (36, 38, 35), (37, 38, 36), (39, 38, 37), (78, 43, 42), (77, 46, 43), (77, 44, 46), (44, 71, 45), (46, 45, 47), (54, 52, 53), (54, 55, 58), (56, 17, 57), (60, 52, 59), (54, 59, 52), (58, 59, 54), (33, 58, 55), (67, 68, 66), (8, 72, 66), (63, 70, 64), (62, 61, 63), (51, 61, 79), (52, 51, 53), (60, 51, 52), (42, 48, 49), (24, 3, 27, 26), (47, 69, 48), (76, 44, 77), (43, 46, 47), (42, 43, 48), (41, 39, 4), (41, 4, 5), (39, 40, 49), (86, 36, 80), (80, 35, 81), (86, 85, 4), (31, 83, 82), (83, 31, 29), (80, 36, 35), (34, 59, 58), (56, 32, 33), (31, 82, 32), (29, 31, 30), (87, 28, 88), (87, 88, 89), (89, 88, 20), (87, 27, 28), (73, 11, 22), (21, 23, 26), (19, 18, 90), (16, 17, 15), (55, 54, 14), (14, 13, 15), (13, 16, 15), (90, 16, 13), (90, 13, 12), (12, 79, 74), (73, 22, 12), (72, 10, 73), (1, 25, 9), (25, 1, 24), (70, 67, 65), (49, 63, 61), (28, 29, 88), (3, 2, 28), (29, 30, 88), (26, 89, 21), (8, 9, 10), (37, 86, 4), (75, 76, 8), (40, 41, 7), (76, 77, 7), (76, 75, 44), (43, 78, 77), (43, 47, 48), (66, 72, 65), (64, 70, 65), (66, 68, 71), (84, 2, 85), (20, 88, 30), (19, 20, 18), (22, 19, 90), (1, 5, 2), (76, 6, 8), (53, 13, 14), (54, 53, 14), (16, 18, 17), (25, 24, 23), (83, 29, 28, 84), (17, 18, 30, 57), (32, 81, 33), (41, 40, 39), (46, 44, 45), (50, 61, 51), (67, 70, 69, 68), (38, 39, 60), (39, 50, 60), (56, 33, 55), (64, 65, 72), (65, 67, 66), (69, 47, 45, 68), (70, 48, 69), (70, 63, 48), (64, 74, 62, 63), (71, 8, 66), (59, 35, 38, 60), (75, 8, 71), (64, 73, 74), (51, 79, 53), (50, 49, 61), (48, 63, 49), (45, 71, 68), (39, 49, 50), (83, 85, 82), (80, 85, 86), (82, 85, 80), (81, 82, 80), (14, 15, 56, 55), (33, 34, 58), (21, 89, 20), (21, 19, 22), (17, 56, 15), (87, 89, 26, 27), (7, 77, 78), (85, 2, 4), (2, 3, 24), (1, 2, 24), (1, 9, 6, 0), (78, 42, 40, 7), (11, 25, 23), (20, 30, 18), (10, 11, 73), (6, 76, 7), (10, 9, 25, 11), (79, 61, 62, 74), (40, 42, 49), (44, 75, 71), (72, 73, 64), (28, 2, 84), (83, 84, 85), (82, 81, 32), (86, 37, 36), (37, 4, 39), (34, 35, 59), (16, 90, 18), (60, 50, 51), (32, 56, 57), (22, 90, 12)])
me_mesh_097.update()
me_mesh_098 = bpy.data.meshes.new('Mesh.098')
me_mesh_098.from_pydata([(0.6734, 0.6768, 0.6779), (0.9944, 0.5913, 0.1868), (0.6522, 1.035, -0.3949), (1.017, 0.6092, -0.4014), (1.203, 0.01053, 0.02814), (1.102, 0.01233, -0.7752), (0.9741, -0.5865, -0.7922), (0.7246, -0.0199, -1.556), (0.6233, -0.6141, -1.682), (0.5529, -1.03, -1.181), (0.1253, -0.07116, -2.175), (-0.1613, -0.5883, -2.455), (-0.4973, 0.03018, -2.496), (-0.36, -1.114, -2.4), (0.2869, -1.046, -1.844), (-0.4339, 0.575, -2.007), (-0.2758, 1.048, -1.272), (-2.086, 0.2874, -2.126), (-0.7361, 0.9444, -1.256), (-0.9972, 0.6513, -0.9574), (-1.42, 0.2257, -0.7863), (-1.956, 0.3854, -1.497), (-2.511, -0.1362, -1.421), (-2.05, -0.2557, -0.8811), (-0.03603, 1.309, -0.3806), (-0.5732, 1.104, -0.4667), (-0.2154, 1.112, 0.4086), (-0.7027, 0.6936, 0.6687), (0.4129, 1.053, 0.4162), (0.002253, 0.5989, 1.009), (0.601, -0.007247, 1.011), (0.0007413, 0.0001494, 1.175), (0.01848, -0.6081, 1.007), (0.2221, -1.169, 0.272), (-0.195, -1.128, 0.3761), (-0.539, -0.9673, 0.1864), (-0.5924, -1.026, -0.3775), (-0.2, -1.252, -0.6), (-0.6184, -1.336, -1.012), (-0.9642, -0.7244, -0.6564), (-1.314, -0.865, -0.8903), (-1.801, -1.389, -0.9839), (-2.286, -0.8751, -0.9333), (-2.295, -1.505, -1.327), (-1.705, -1.793, -1.482), (-1.36, -1.823, -2.014), (-1.257, -1.45, -2.646), (-1.293, -0.8531, -2.956), (-1.516, -0.1014, -2.832), (-1.558, 0.3598, -2.376), (-2.241, -0.163, -2.631), (-2.646, -0.1771, -1.986), (-2.781, -0.6065, -1.971), (-2.651, -1.185, -2.219), (-2.7, -1.2, -1.803), (-2.645, -0.8357, -1.297), (-1.953, -1.775, -2.186), (-2.032, -1.81, -1.807), (-2.015, -1.463, -2.669), (-2.326, -1.029, -2.731), (-1.779, -0.7958, -2.982), (-2.405, -0.6006, -2.718), (-0.4895, -1.5, -2.024), (0.1645, -1.227, -1.268), (0.6258, -1.025, 0.08113), (1.032, -0.6073, 0.04459), (1.02, 0.01344, 0.5817), (0.6893, -0.6811, 0.6722), (-0.6511, -0.6974, 0.6684), (-1.069, -0.02501, 0.5249), (-0.6123, 0.005154, 1.0), (-1.181, 0.2102, -0.01818), (-1.243, -0.1245, -0.4897), (-0.7188, 0.9168, 0.273), (0.6666, 0.645, -1.18), (0.2763, 0.9191, -1.285)], [], [(0, 1, 28), (5, 3, 4), (6, 9, 8), (11, 14, 13), (12, 15, 10), (2, 28, 1, 3), (18, 21, 19), (21, 22, 20), (22, 23, 20), (72, 20, 23), (27, 26, 73), (30, 0, 29), (32, 30, 31), (34, 68, 35), (34, 36, 37), (38, 36, 39), (41, 42, 43), (44, 41, 43), (41, 44, 38), (49, 50, 17), (52, 51, 61), (56, 53, 58), (60, 58, 59), (61, 60, 59), (61, 59, 53), (54, 52, 53), (13, 47, 11), (13, 46, 47), (62, 45, 46), (45, 57, 56), (33, 34, 37), (65, 4, 66), (67, 32, 33), (65, 67, 64), (71, 72, 69), (29, 70, 31), (70, 32, 31), (74, 2, 3), (7, 74, 5), (0, 66, 1), (0, 30, 66), (67, 65, 66), (24, 2, 75), (30, 29, 31), (67, 30, 32), (29, 27, 70), (73, 71, 69), (70, 68, 32), (74, 75, 2), (4, 1, 66), (74, 3, 5), (16, 75, 15), (63, 37, 38), (73, 25, 19), (18, 19, 25), (14, 8, 9), (67, 33, 64), (8, 14, 11), (63, 62, 14), (27, 73, 69), (72, 40, 39), (18, 16, 49), (36, 72, 39), (13, 62, 46), (44, 43, 57), (12, 11, 47), (57, 45, 44), (22, 21, 51), (23, 22, 55), (23, 55, 42), (50, 61, 51), (42, 55, 43), (59, 58, 53), (8, 11, 10, 7), (4, 3, 1), (12, 48, 49, 15), (15, 75, 10), (49, 16, 15), (49, 17, 21, 18), (16, 18, 25, 24), (20, 19, 21), (25, 73, 26, 24), (53, 56, 57, 54), (28, 26, 29), (34, 33, 32), (37, 36, 38), (38, 39, 40), (40, 23, 41), (41, 23, 42), (48, 12, 47), (50, 49, 48), (51, 21, 17), (52, 61, 53), (55, 52, 54), (58, 60, 47, 46), (43, 54, 57), (58, 46, 45, 56), (44, 63, 38), (9, 6, 65, 64), (65, 6, 5, 4), (9, 64, 33), (35, 36, 34), (35, 68, 36), (68, 34, 32), (70, 69, 68), (71, 20, 72), (27, 69, 70), (28, 2, 24), (6, 8, 7, 5), (0, 28, 29), (29, 26, 27), (24, 75, 16), (63, 33, 37), (19, 20, 71, 73), (7, 10, 75), (74, 7, 75), (14, 9, 63), (72, 36, 68, 69), (14, 62, 13), (9, 33, 63), (38, 40, 41), (61, 50, 48, 60), (11, 12, 10), (44, 45, 62, 63), (26, 28, 24), (67, 66, 30), (22, 51, 52, 55), (40, 72, 23), (48, 47, 60), (50, 51, 17), (43, 55, 54)])
me_mesh_098.update()
me_mesh_099 = bpy.data.meshes.new('Mesh.099')
me_mesh_099.from_pydata([(1.81, 1.798, 1.971), (1.297, 2.324, 1.572), (0.5489, 2.249, 1.365), (0.8479, 2.005, 0.9305), (0.6116, 1.233, 0.6454), (0.9056, 0.8552, 0.6643), (0.4991, 1.053, -0.05123), (0.8505, 0.666, -0.4939), (1.006, 0.02967, 0.6028), (1.172, -0.02052, -0.02581), (1.011, -0.01958, -0.5912), (1.009, -0.5932, -0.01984), (0.06372, 0.6295, -1.013), (-0.503, 0.3499, -1.311), (-0.4368, 1.051, -0.8851), (-0.7525, 1.309, -0.4075), (-0.6557, 1.318, 0.7234), (-0.1423, 1.471, 1.003), (-0.4772, 1.715, 1.596), (0.5055, 2.304, 2.035), (0.5294, 1.68, 2.672), (-0.1088, 1.054, 2.497), (0.2203, 0.4904, 2.327), (-0.04712, -0.1673, 1.578), (-0.1687, -0.5455, 1.296), (0.007866, -0.9657, 0.6937), (0.4597, -1.09, 0.0195), (-0.3031, -1.134, -0.001808), (0.03036, -1.019, -0.5736), (0.05009, -0.614, -0.9983), (0.4846, -0.04407, -1.083), (0.6735, -0.6788, -0.6727), (-0.7782, -0.1703, -1.288), (-0.9621, 0.4239, -1.869), (-1.529, 0.2586, -2.21), (-1.407, 0.9671, -2.192), (-2.0, 0.7579, -2.357), (-1.585, -0.4473, -1.679), (-2.438, -0.08147, -2.03), (-2.418, -0.5736, -1.224), (-2.068, -0.6604, -0.8876), (-2.155, -0.149, 0.3673), (-2.251, -0.2725, 1.326), (-1.807, -0.6517, 1.334), (-2.301, -0.1114, 2.113), (-1.802, -0.008328, 2.645), (-1.701, 0.8188, 2.754), (-2.265, 0.7839, 2.35), (-1.675, 1.51, 2.244), (-1.622, 1.726, 1.632), (-2.164, 1.386, 1.688), (-2.146, 1.35, 0.4469), (-1.429, 1.496, 0.3538), (-2.05, 1.968, -0.388), (-2.519, 1.983, -1.202), (-1.463, 1.993, -0.7662), (-1.959, 1.921, -1.657), (-1.997, 1.385, -2.184), (-2.847, 0.8307, -2.065), (-3.141, 0.3115, -1.604), (-2.985, -0.1779, -1.224), (-2.817, -0.2777, -0.532), (-3.037, 0.3696, -0.176), (-2.414, 0.2415, 0.5049), (-3.099, 1.27, -0.3745), (-2.687, 1.709, -0.3242), (-3.208, 1.32, -1.237), (-2.663, 1.483, -1.876), (-3.304, 0.3786, -0.8068), (-2.388, 0.9702, 0.5536), (-2.502, 0.8291, 1.699), (-2.507, 0.1818, 1.65), (-2.462, 0.5771, 0.5679), (-1.134, 1.345, -1.9), (-1.119, 1.754, -1.327), (-1.712, 1.508, 0.6404), (-0.4042, 1.471, 2.249), (-0.4931, 0.8018, 2.602), (-1.143, 0.3688, 2.87), (-0.3656, 0.211, 2.485), (-1.226, -0.23, 2.657), (-0.6677, -0.5433, 2.136), (-1.198, -0.6393, 2.218), (-0.7792, -0.7653, 1.058), (-1.265, 1.201, 2.656), (-1.668, -0.7398, 1.851), (-1.191, -0.6525, 0.7914), (-1.435, -0.4836, -0.005334), (-1.091, -0.572, -0.8568), (0.5872, -0.6137, 0.7914), (0.3902, 0.2165, 1.607), (1.033, 0.5809, 0.9278), (1.346, 0.5553, 1.377), (1.457, 0.5472, 1.999), (1.784, 1.023, 1.426), (1.826, 1.584, 1.381), (1.578, 1.209, 1.019), (1.398, 1.799, 1.001), (1.891, 1.17, 2.007), (1.38, 1.03, 2.582), (0.8669, 1.032, 2.726), (1.261, 1.704, 2.694), (1.005, 0.5395, 2.326), (1.229, 2.256, 2.196)], [], [(0, 103, 101), (0, 1, 103), (95, 1, 0), (7, 6, 5), (9, 7, 5), (7, 9, 10), (9, 11, 10), (7, 30, 12), (14, 7, 12), (14, 12, 13), (6, 15, 52), (18, 17, 16), (2, 18, 19), (76, 19, 18), (19, 76, 20), (21, 77, 22), (22, 77, 79), (22, 79, 90), (90, 79, 23), (30, 31, 29), (30, 29, 32), (13, 32, 33), (37, 39, 38), (40, 39, 37), (44, 85, 45), (48, 49, 50), (52, 51, 75), (52, 53, 51), (38, 59, 58), (60, 59, 38), (62, 61, 63), (67, 66, 54), (67, 58, 66), (66, 58, 59), (66, 59, 68), (69, 51, 65), (70, 47, 50), (63, 41, 42), (63, 42, 71), (71, 42, 44), (41, 63, 61), (68, 61, 62), (61, 68, 60), (39, 60, 38), (57, 35, 36), (58, 57, 36), (73, 35, 57), (52, 15, 55), (53, 52, 55), (74, 14, 73), (67, 57, 58), (73, 56, 74), (56, 67, 54), (53, 54, 65), (51, 53, 65), (18, 75, 49), (77, 76, 84), (77, 78, 79), (79, 78, 80), (79, 80, 81), (80, 82, 81), (24, 81, 83), (84, 48, 46), (78, 46, 45), (80, 78, 45), (47, 44, 45), (82, 80, 45), (82, 45, 85), (85, 43, 86), (27, 86, 87), (83, 85, 86), (43, 41, 86), (41, 61, 40), (40, 61, 39), (36, 34, 38), (73, 33, 35), (31, 26, 28), (89, 26, 11), (27, 88, 28), (89, 25, 26), (24, 25, 89), (25, 24, 83), (89, 23, 24), (11, 9, 8), (92, 94, 93), (98, 93, 94), (94, 96, 95), (98, 95, 0), (98, 94, 95), (99, 101, 100), (91, 96, 92), (5, 96, 91), (92, 90, 91), (89, 91, 90), (89, 90, 23), (79, 81, 23), (20, 21, 100), (76, 77, 21), (18, 2, 17), (4, 16, 17), (4, 6, 16), (15, 6, 14), (74, 15, 14), (10, 31, 30), (17, 3, 4), (19, 1, 2), (1, 95, 97), (93, 98, 99), (94, 92, 96), (1, 97, 3), (3, 97, 5), (93, 99, 102), (93, 102, 90), (2, 3, 17), (102, 100, 22), (81, 82, 85), (23, 81, 24), (75, 16, 52), (78, 84, 46), (48, 50, 47), (75, 51, 69), (62, 64, 68), (4, 5, 6), (8, 9, 5), (89, 11, 8), (31, 10, 11), (7, 14, 6), (12, 30, 13), (31, 28, 29), (83, 86, 27), (88, 37, 32), (25, 83, 27), (37, 33, 32), (73, 57, 56), (1, 3, 2), (3, 5, 4), (7, 10, 30), (16, 6, 52), (20, 76, 21), (27, 26, 25), (28, 26, 27), (13, 30, 32), (34, 37, 38), (43, 42, 41), (71, 44, 47, 70), (46, 47, 45), (46, 48, 47), (75, 50, 49), (53, 55, 54), (54, 55, 56), (69, 65, 64), (70, 50, 69), (72, 63, 71, 70), (18, 49, 48, 76), (70, 69, 72), (62, 63, 72), (68, 59, 60), (38, 58, 36), (74, 55, 15), (67, 56, 57), (55, 74, 56), (18, 16, 75), (50, 75, 69), (40, 88, 87, 41), (77, 84, 78), (88, 27, 87), (87, 86, 41), (33, 73, 14, 13), (37, 88, 40), (33, 34, 35), (34, 33, 37), (19, 20, 101, 103), (32, 29, 88), (29, 28, 88), (11, 26, 31), (93, 90, 92), (98, 101, 99), (44, 42, 43, 85), (54, 66, 64, 65), (103, 1, 19), (100, 101, 20), (101, 98, 0), (95, 96, 97), (97, 96, 5), (99, 100, 102), (100, 21, 22), (84, 76, 48), (83, 81, 85), (91, 89, 8), (8, 5, 91), (90, 102, 22), (35, 34, 36), (64, 62, 72, 69), (68, 64, 66), (61, 60, 39)])
me_mesh_099.update()

# ---- objects
ob_light = bpy.data.objects.new('Light', light_light)
ob_camera = bpy.data.objects.new('Camera', cam_camera)
ob_mball_001 = bpy.data.objects.new('Mball.001', me_mesh_090)
ob_mball_002 = bpy.data.objects.new('Mball.002', me_mesh_091)
ob_mball_003 = bpy.data.objects.new('Mball.003', me_mesh_092)
ob_mball_004 = bpy.data.objects.new('Mball.004', me_mesh_093)
ob_mball_005 = bpy.data.objects.new('Mball.005', me_mesh_094)
ob_mball_006 = bpy.data.objects.new('Mball.006', me_mesh_095)
ob_mball_007 = bpy.data.objects.new('Mball.007', me_mesh_096)
ob_mball_008 = bpy.data.objects.new('Mball.008', me_mesh_097)
ob_mball_009 = bpy.data.objects.new('Mball.009', me_mesh_098)
ob_mball_010 = bpy.data.objects.new('Mball.010', me_mesh_099)

# ---- transforms, parenting, visibility, modifiers, constraints
ob_light.location = (4.076, 1.005, 5.904)
ob_light.rotation_euler = (0.6503, 0.05522, 1.866)
ob_light.lock_rotations_4d = False
ob_light.empty_display_type = 'ARROWS'
ob_light.color = (0.0, 0.0, 0.0, 0.0)
ob_light.lineart.crease_threshold = 0.0
ob_camera.location = (7.359, -6.926, 4.958)
ob_camera.rotation_euler = (1.109, 0.0, 0.8149)
ob_camera.lock_rotations_4d = False
ob_camera.empty_display_type = 'ARROWS'
ob_camera.color = (0.0, 0.0, 0.0, 0.0)
ob_camera.display_type = 'WIRE'
ob_camera.lineart.crease_threshold = 0.0
ob_mball_001.location = (-0.05735, -3.949, 0.0)
ob_mball_001.scale = (1.393, 1.607, 1.024)
ob_mball_002.location = (-5.017, -6.994, 0.0)
ob_mball_002.scale = (1.794, 1.967, 1.864)
ob_mball_003.location = (-0.8638, -0.1974, 0.0)
ob_mball_003.scale = (1.328, 1.824, 1.537)
ob_mball_004.location = (2.514, 1.06, 0.0)
ob_mball_004.scale = (1.214, 1.572, 1.312)
ob_mball_005.location = (8.877, 2.775, 0.0)
ob_mball_005.scale = (1.62, 1.399, 1.489)
ob_mball_006.location = (1.974, 7.808, 0.0)
ob_mball_006.scale = (1.19, 1.6, 1.706)
ob_mball_007.location = (8.134, -6.536, 0.0)
ob_mball_007.scale = (1.357, 1.044, 1.784)
ob_mball_008.location = (4.753, -9.253, 0.0)
ob_mball_008.scale = (1.503, 1.877, 1.638)
ob_mball_009.location = (8.45, -4.193, 0.0)
ob_mball_009.scale = (1.241, 1.43, 1.192)
ob_mball_010.location = (6.994, -1.747, 0.0)
ob_mball_010.scale = (1.806, 1.904, 1.293)

# ---- collection membership
col_collection.objects.link(ob_light)
col_collection.objects.link(ob_camera)
col_collection.objects.link(ob_mball_001)
col_collection.objects.link(ob_mball_002)
col_collection.objects.link(ob_mball_003)
col_collection.objects.link(ob_mball_004)
col_collection.objects.link(ob_mball_005)
col_collection.objects.link(ob_mball_006)
col_collection.objects.link(ob_mball_007)
col_collection.objects.link(ob_mball_008)
col_collection.objects.link(ob_mball_009)
col_collection.objects.link(ob_mball_010)

# ---- scene / render settings (as saved in the file)
scene.camera = ob_camera
scene.frame_start = 1; scene.frame_end = 250; scene.frame_set(1)
scene.render.engine = 'BLENDER_EEVEE_NEXT'
scene.cycles.sampling_pattern = 'TABULATED_SOBOL'
scene.view_settings.view_transform = 'Filmic'
bpy.context.view_layer.update()
